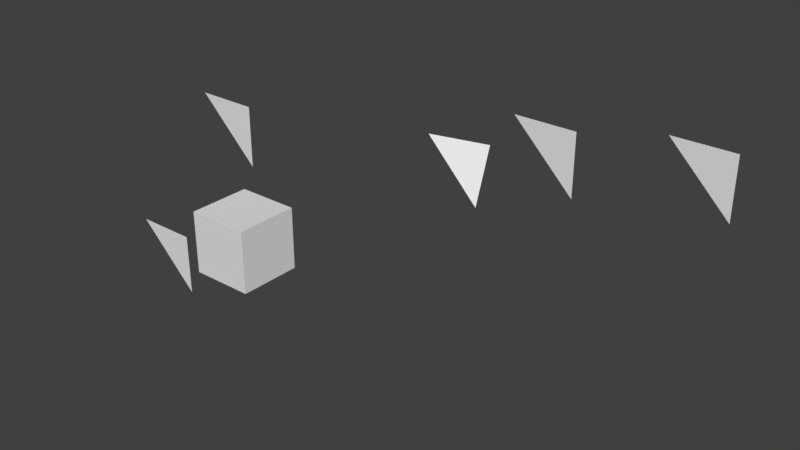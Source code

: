 # Source: stage2.blend  (saved by Blender 2.78.0; exported with 4.5.12 LTS)
import bpy
from mathutils import Matrix  # noqa: F401  (used for matrix-valued properties, if any)

bpy.ops.wm.read_factory_settings(use_empty=True)
scene = bpy.context.scene
scene.name = 'Scene'

# ---- collections
col_collection_1 = bpy.data.collections.new('Collection 1'); scene.collection.children.link(col_collection_1)

# ---- world
world_world = bpy.data.worlds.new('World'); scene.world = world_world
world_world.color = (0.05088, 0.05088, 0.05088)
world_world.use_sun_shadow = False
world_world.sun_shadow_jitter_overblur = 0.0
world_world.cycles.sampling_method = 'MANUAL'

# ---- meshes
me_cube = bpy.data.meshes.new('Cube')
me_cube.from_pydata([(-1.0, -1.0, -1.0), (-1.0, -1.0, 1.0), (-1.0, 1.0, -1.0), (-1.0, 1.0, 1.0), (1.0, -1.0, -1.0), (1.0, -1.0, 1.0), (1.0, 1.0, -1.0), (1.0, 1.0, 1.0)], [], [(0, 1, 3, 2), (2, 3, 7, 6), (6, 7, 5, 4), (4, 5, 1, 0), (2, 6, 4, 0), (7, 3, 1, 5)])
me_cube.use_remesh_preserve_volume = False
me_cube.use_remesh_preserve_attributes = False
me_cube.use_mirror_vertex_groups = False
me_cube.update()
me_plane = bpy.data.meshes.new('Plane')
me_plane.from_pydata([(6.0, 3.0, -1.327), (2.163, 1.199, -2.199), (-0.01636, 2.958, -2.595), (1.853, 2.843, -3.296), (4.0, 5.0, -1.327), (6.0, 5.0, -1.327), (-4.0, 2.0, 1.256), (-6.0, 4.0, 1.256), (-4.0, 4.0, 1.256), (-5.0, -2.0, 3.327), (-7.0, 1.454e-07, 3.327), (-5.0, 1.454e-07, 3.327), (10.0, 3.0, -2.7), (8.0, 5.0, -2.7), (10.0, 5.0, -2.7)], [], [(0, 5, 4), (1, 3, 2), (6, 8, 7), (9, 11, 10), (12, 14, 13)])
me_plane.use_remesh_preserve_volume = False
me_plane.use_remesh_preserve_attributes = False
me_plane.use_mirror_vertex_groups = False
me_plane.update()

# ---- objects
ob_cube = bpy.data.objects.new('Cube', me_cube)
ob_terrain = bpy.data.objects.new('terrain', me_plane)

# ---- transforms, parenting, visibility, modifiers, constraints
ob_cube.location = (-1.0, -2.55, 1.0)
ob_cube.lineart.crease_threshold = 0.0
ob_terrain.location = (1.0, 1.0, 0.0)
ob_terrain.rotation_euler = (1.571, -0.0, 0.0)
ob_terrain.lineart.crease_threshold = 0.0

# ---- collection membership
col_collection_1.objects.link(ob_cube)
col_collection_1.objects.link(ob_terrain)

# ---- scene / render settings (as saved in the file)
scene.frame_start = 1; scene.frame_end = 250; scene.frame_set(1)
scene.render.engine = 'BLENDER_EEVEE_NEXT'
scene.render.resolution_percentage = 50
scene.render.dither_intensity = 0.0
scene.cycles.use_denoising = False
scene.cycles.samples = 128
scene.cycles.sampling_pattern = 'TABULATED_SOBOL'
scene.cycles.light_sampling_threshold = 0.0
scene.cycles.use_adaptive_sampling = False
scene.cycles.use_light_tree = False
scene.cycles.blur_glossy = 0.0
scene.cycles.sample_clamp_indirect = 0.0
scene.view_settings.view_transform = 'Standard'
bpy.context.view_layer.update()

# ---- added for rendering (the .blend has no active camera and no usable light): camera, sun
cam_auto = bpy.data.cameras.new('AutoCamera')
cam_auto.lens = 50.0
cam_auto.sensor_width = 36.0
cam_auto.clip_end = 1000.0
ob_auto_camera = bpy.data.objects.new('AutoCamera', cam_auto)
scene.collection.objects.link(ob_auto_camera)
ob_auto_camera.location = (20.9941, -21.8197, 16.2953)
ob_auto_camera.rotation_euler = (1.09748, -7.21219e-08, 0.694738)
scene.camera = ob_auto_camera
light_auto_sun = bpy.data.lights.new('AutoSun', 'SUN')
light_auto_sun.energy = 3.0
light_auto_sun.angle = 0.0523599
ob_auto_sun = bpy.data.objects.new('AutoSun', light_auto_sun)
scene.collection.objects.link(ob_auto_sun)
ob_auto_sun.rotation_euler = (0.872665, 0.174533, 0.523599)
bpy.context.view_layer.update()
